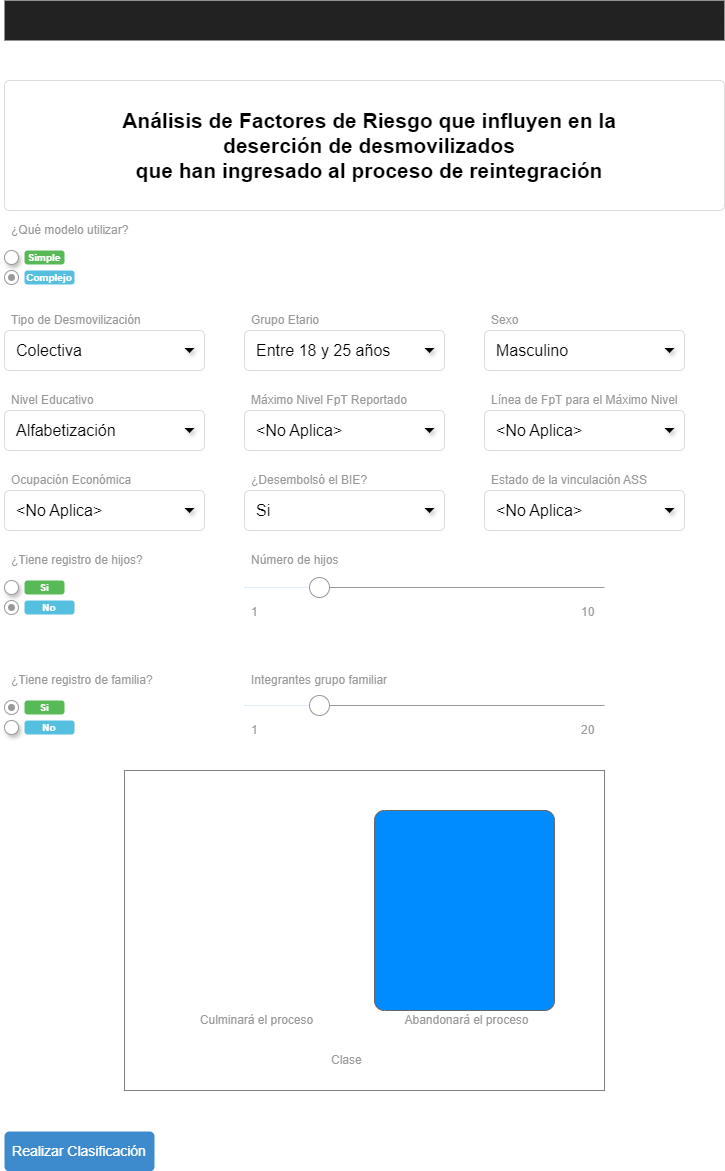

The diagram above was exported from draw.io. Its source (the exported page's mxGraphModel, read from the mxfile embedded in the PNG):
<mxGraphModel dx="1008" dy="690" grid="1" gridSize="10" guides="1" tooltips="1" connect="1" arrows="1" fold="1" page="1" pageScale="1" pageWidth="1169" pageHeight="827" math="0" shadow="0">
  <root>
    <mxCell id="0" />
    <mxCell id="1" parent="0" />
    <mxCell id="2" value="&amp;lt;No Aplica&amp;gt;" style="html=1;shadow=0;dashed=0;shape=mxgraph.bootstrap.rrect;rSize=5;strokeColor=#dddddd;align=left;spacingLeft=10;fontSize=16;whiteSpace=wrap;rounded=0;" vertex="1" parent="1">
      <mxGeometry x="280" y="480" width="200" height="40" as="geometry" />
    </mxCell>
    <mxCell id="3" value="" style="html=1;shadow=0;dashed=0;shape=mxgraph.bootstrap.rect;fillColor=#222222;strokeColor=none;whiteSpace=wrap;rounded=0;fontSize=12;fontColor=#000000;align=center;" vertex="1" parent="1">
      <mxGeometry x="40" y="70" width="720" height="40" as="geometry" />
    </mxCell>
    <mxCell id="4" value="Análisis de Factores de Riesgo que influyen en la&lt;div&gt;deserción de desmovilizados&lt;/div&gt;&lt;div&gt;que han ingresado al proceso de reintegración&lt;/div&gt;" style="html=1;shadow=0;dashed=0;shape=mxgraph.bootstrap.rrect;rSize=5;strokeColor=#dddddd;;align=center;spacingLeft=10;fontSize=21;whiteSpace=wrap;rounded=0;fontStyle=1" vertex="1" parent="1">
      <mxGeometry x="40" y="150" width="720" height="130" as="geometry" />
    </mxCell>
    <mxCell id="5" value="¿Qué modelo utilizar?" style="html=1;shadow=0;dashed=0;shape=mxgraph.bootstrap.rect;strokeColor=none;fillColor=none;fontColor=#999999;align=left;spacingLeft=5;whiteSpace=wrap;rounded=0;" vertex="1" parent="1">
      <mxGeometry x="40" y="290" width="200" height="20" as="geometry" />
    </mxCell>
    <mxCell id="6" value="Tipo de Desmovilización" style="html=1;shadow=0;dashed=0;shape=mxgraph.bootstrap.rect;strokeColor=none;fillColor=none;fontColor=#999999;align=left;spacingLeft=5;whiteSpace=wrap;rounded=0;" vertex="1" parent="1">
      <mxGeometry x="40" y="380" width="200" height="20" as="geometry" />
    </mxCell>
    <mxCell id="7" value="Colectiva" style="html=1;shadow=0;dashed=0;shape=mxgraph.bootstrap.rrect;rSize=5;strokeColor=#dddddd;align=left;spacingLeft=10;fontSize=16;whiteSpace=wrap;rounded=0;" vertex="1" parent="1">
      <mxGeometry x="40" y="400" width="200" height="40" as="geometry" />
    </mxCell>
    <mxCell id="8" value="" style="shape=triangle;strokeColor=none;fillColor=#000000;direction=south;rounded=0;shadow=1;fontSize=12;fontColor=#000000;align=center;html=1;" vertex="1" parent="1">
      <mxGeometry x="220" y="417.5" width="10" height="5" as="geometry" />
    </mxCell>
    <mxCell id="9" value="" style="shape=ellipse;dashed=0;strokeColor=#999999;fillColor=#ffffff;html=1;rounded=0;shadow=1;fontSize=12;fontColor=#000000;align=center;" vertex="1" parent="1">
      <mxGeometry x="40" y="320" width="14" height="14" as="geometry" />
    </mxCell>
    <mxCell id="10" value="Simple" style="html=1;shadow=0;dashed=0;shape=mxgraph.bootstrap.rrect;align=center;rSize=3;strokeColor=none;fillColor=#58B957;fontColor=#ffffff;fontStyle=1;fontSize=10;whiteSpace=wrap;rounded=0;" vertex="1" parent="1">
      <mxGeometry x="60" y="320" width="40" height="14" as="geometry" />
    </mxCell>
    <mxCell id="11" value="" style="html=1;shadow=0;dashed=0;shape=mxgraph.bootstrap.radioButton;strokeColor=#999999;fillColor=#ffffff;rounded=0;fontSize=12;fontColor=#000000;align=center;" vertex="1" parent="1">
      <mxGeometry x="40" y="340" width="14" height="14" as="geometry" />
    </mxCell>
    <mxCell id="12" value="Complejo" style="html=1;shadow=0;dashed=0;shape=mxgraph.bootstrap.rrect;align=center;rSize=3;strokeColor=none;fillColor=#55BFE0;fontColor=#ffffff;fontStyle=1;fontSize=10;whiteSpace=wrap;rounded=0;" vertex="1" parent="1">
      <mxGeometry x="60" y="340" width="50" height="14" as="geometry" />
    </mxCell>
    <mxCell id="13" value="Realizar Clasificación" style="html=1;shadow=0;dashed=0;shape=mxgraph.bootstrap.rrect;align=center;rSize=5;strokeColor=none;fillColor=#3D8BCD;fontColor=#ffffff;fontSize=14;whiteSpace=wrap;rounded=0;" vertex="1" parent="1">
      <mxGeometry x="40" y="1201" width="150" height="40" as="geometry" />
    </mxCell>
    <mxCell id="14" value="Nivel Educativo" style="html=1;shadow=0;dashed=0;shape=mxgraph.bootstrap.rect;strokeColor=none;fillColor=none;fontColor=#999999;align=left;spacingLeft=5;whiteSpace=wrap;rounded=0;" vertex="1" parent="1">
      <mxGeometry x="40" y="460" width="200" height="20" as="geometry" />
    </mxCell>
    <mxCell id="15" value="Alfabetización" style="html=1;shadow=0;dashed=0;shape=mxgraph.bootstrap.rrect;rSize=5;strokeColor=#dddddd;align=left;spacingLeft=10;fontSize=16;whiteSpace=wrap;rounded=0;" vertex="1" parent="1">
      <mxGeometry x="40" y="480" width="200" height="40" as="geometry" />
    </mxCell>
    <mxCell id="16" value="" style="shape=triangle;strokeColor=none;fillColor=#000000;direction=south;rounded=0;shadow=1;fontSize=12;fontColor=#000000;align=center;html=1;" vertex="1" parent="1">
      <mxGeometry x="220" y="497.5" width="10" height="5" as="geometry" />
    </mxCell>
    <mxCell id="17" value="Ocupación Económica" style="html=1;shadow=0;dashed=0;shape=mxgraph.bootstrap.rect;strokeColor=none;fillColor=none;fontColor=#999999;align=left;spacingLeft=5;whiteSpace=wrap;rounded=0;" vertex="1" parent="1">
      <mxGeometry x="40" y="540" width="200" height="20" as="geometry" />
    </mxCell>
    <mxCell id="18" value="&amp;lt;No Aplica&amp;gt;" style="html=1;shadow=0;dashed=0;shape=mxgraph.bootstrap.rrect;rSize=5;strokeColor=#dddddd;align=left;spacingLeft=10;fontSize=16;whiteSpace=wrap;rounded=0;" vertex="1" parent="1">
      <mxGeometry x="40" y="560" width="200" height="40" as="geometry" />
    </mxCell>
    <mxCell id="19" value="" style="shape=triangle;strokeColor=none;fillColor=#000000;direction=south;rounded=0;shadow=1;fontSize=12;fontColor=#000000;align=center;html=1;" vertex="1" parent="1">
      <mxGeometry x="460" y="497.5" width="10" height="5" as="geometry" />
    </mxCell>
    <mxCell id="20" value="Grupo Etario" style="html=1;shadow=0;dashed=0;shape=mxgraph.bootstrap.rect;strokeColor=none;fillColor=none;fontColor=#999999;align=left;spacingLeft=5;whiteSpace=wrap;rounded=0;" vertex="1" parent="1">
      <mxGeometry x="280" y="380" width="200" height="20" as="geometry" />
    </mxCell>
    <mxCell id="21" value="Entre 18 y 25 años" style="html=1;shadow=0;dashed=0;shape=mxgraph.bootstrap.rrect;rSize=5;strokeColor=#dddddd;align=left;spacingLeft=10;fontSize=16;whiteSpace=wrap;rounded=0;" vertex="1" parent="1">
      <mxGeometry x="280" y="400" width="200" height="40" as="geometry" />
    </mxCell>
    <mxCell id="22" value="" style="shape=triangle;strokeColor=none;fillColor=#000000;direction=south;rounded=0;shadow=1;fontSize=12;fontColor=#000000;align=center;html=1;" vertex="1" parent="1">
      <mxGeometry x="460" y="417.5" width="10" height="5" as="geometry" />
    </mxCell>
    <mxCell id="23" value="Máximo Nivel FpT Reportado" style="html=1;shadow=0;dashed=0;shape=mxgraph.bootstrap.rect;strokeColor=none;fillColor=none;fontColor=#999999;align=left;spacingLeft=5;whiteSpace=wrap;rounded=0;" vertex="1" parent="1">
      <mxGeometry x="280" y="460" width="200" height="20" as="geometry" />
    </mxCell>
    <mxCell id="24" value="Sexo" style="html=1;shadow=0;dashed=0;shape=mxgraph.bootstrap.rect;strokeColor=none;fillColor=none;fontColor=#999999;align=left;spacingLeft=5;whiteSpace=wrap;rounded=0;" vertex="1" parent="1">
      <mxGeometry x="520" y="380" width="200" height="20" as="geometry" />
    </mxCell>
    <mxCell id="25" value="Masculino" style="html=1;shadow=0;dashed=0;shape=mxgraph.bootstrap.rrect;rSize=5;strokeColor=#dddddd;align=left;spacingLeft=10;fontSize=16;whiteSpace=wrap;rounded=0;" vertex="1" parent="1">
      <mxGeometry x="520" y="400" width="200" height="40" as="geometry" />
    </mxCell>
    <mxCell id="26" value="" style="shape=triangle;strokeColor=none;fillColor=#000000;direction=south;rounded=0;shadow=1;fontSize=12;fontColor=#000000;align=center;html=1;" vertex="1" parent="1">
      <mxGeometry x="700" y="417.5" width="10" height="5" as="geometry" />
    </mxCell>
    <mxCell id="27" value="" style="shape=triangle;strokeColor=none;fillColor=#000000;direction=south;rounded=0;shadow=1;fontSize=12;fontColor=#000000;align=center;html=1;" vertex="1" parent="1">
      <mxGeometry x="220" y="577.5" width="10" height="5" as="geometry" />
    </mxCell>
    <mxCell id="28" value="&amp;lt;No Aplica&amp;gt;" style="html=1;shadow=0;dashed=0;shape=mxgraph.bootstrap.rrect;rSize=5;strokeColor=#dddddd;align=left;spacingLeft=10;fontSize=16;whiteSpace=wrap;rounded=0;" vertex="1" parent="1">
      <mxGeometry x="520" y="480" width="200" height="40" as="geometry" />
    </mxCell>
    <mxCell id="29" value="" style="shape=triangle;strokeColor=none;fillColor=#000000;direction=south;rounded=0;shadow=1;fontSize=12;fontColor=#000000;align=center;html=1;" vertex="1" parent="1">
      <mxGeometry x="700" y="497.5" width="10" height="5" as="geometry" />
    </mxCell>
    <mxCell id="30" value="Línea de FpT para el Máximo Nivel" style="html=1;shadow=0;dashed=0;shape=mxgraph.bootstrap.rect;strokeColor=none;fillColor=none;fontColor=#999999;align=left;spacingLeft=5;whiteSpace=wrap;rounded=0;" vertex="1" parent="1">
      <mxGeometry x="520" y="460" width="200" height="20" as="geometry" />
    </mxCell>
    <mxCell id="31" value="¿Desembolsó el BIE?" style="html=1;shadow=0;dashed=0;shape=mxgraph.bootstrap.rect;strokeColor=none;fillColor=none;fontColor=#999999;align=left;spacingLeft=5;whiteSpace=wrap;rounded=0;" vertex="1" parent="1">
      <mxGeometry x="280" y="540" width="200" height="20" as="geometry" />
    </mxCell>
    <mxCell id="32" value="Si" style="html=1;shadow=0;dashed=0;shape=mxgraph.bootstrap.rrect;rSize=5;strokeColor=#dddddd;align=left;spacingLeft=10;fontSize=16;whiteSpace=wrap;rounded=0;" vertex="1" parent="1">
      <mxGeometry x="280" y="560" width="200" height="40" as="geometry" />
    </mxCell>
    <mxCell id="33" value="" style="shape=triangle;strokeColor=none;fillColor=#000000;direction=south;rounded=0;shadow=1;fontSize=12;fontColor=#000000;align=center;html=1;" vertex="1" parent="1">
      <mxGeometry x="460" y="577.5" width="10" height="5" as="geometry" />
    </mxCell>
    <mxCell id="34" value="Estado de la vinculación ASS" style="html=1;shadow=0;dashed=0;shape=mxgraph.bootstrap.rect;strokeColor=none;fillColor=none;fontColor=#999999;align=left;spacingLeft=5;whiteSpace=wrap;rounded=0;" vertex="1" parent="1">
      <mxGeometry x="520" y="540" width="200" height="20" as="geometry" />
    </mxCell>
    <mxCell id="35" value="&amp;lt;No Aplica&amp;gt;" style="html=1;shadow=0;dashed=0;shape=mxgraph.bootstrap.rrect;rSize=5;strokeColor=#dddddd;align=left;spacingLeft=10;fontSize=16;whiteSpace=wrap;rounded=0;" vertex="1" parent="1">
      <mxGeometry x="520" y="560" width="200" height="40" as="geometry" />
    </mxCell>
    <mxCell id="36" value="" style="shape=triangle;strokeColor=none;fillColor=#000000;direction=south;rounded=0;shadow=1;fontSize=12;fontColor=#000000;align=center;html=1;" vertex="1" parent="1">
      <mxGeometry x="700" y="577.5" width="10" height="5" as="geometry" />
    </mxCell>
    <mxCell id="37" value="¿Tiene registro de hijos?" style="html=1;shadow=0;dashed=0;shape=mxgraph.bootstrap.rect;strokeColor=none;fillColor=none;fontColor=#999999;align=left;spacingLeft=5;whiteSpace=wrap;rounded=0;" vertex="1" parent="1">
      <mxGeometry x="40" y="620" width="200" height="20" as="geometry" />
    </mxCell>
    <mxCell id="38" value="" style="shape=ellipse;dashed=0;strokeColor=#999999;fillColor=#ffffff;html=1;rounded=0;shadow=1;fontSize=12;fontColor=#000000;align=center;" vertex="1" parent="1">
      <mxGeometry x="40" y="650" width="14" height="14" as="geometry" />
    </mxCell>
    <mxCell id="39" value="Si" style="html=1;shadow=0;dashed=0;shape=mxgraph.bootstrap.rrect;align=center;rSize=3;strokeColor=none;fillColor=#58B957;fontColor=#ffffff;fontStyle=1;fontSize=10;whiteSpace=wrap;rounded=0;" vertex="1" parent="1">
      <mxGeometry x="60" y="650" width="40" height="14" as="geometry" />
    </mxCell>
    <mxCell id="40" value="" style="html=1;shadow=0;dashed=0;shape=mxgraph.bootstrap.radioButton;strokeColor=#999999;fillColor=#ffffff;rounded=0;fontSize=12;fontColor=#000000;align=center;" vertex="1" parent="1">
      <mxGeometry x="40" y="670" width="14" height="14" as="geometry" />
    </mxCell>
    <mxCell id="41" value="No" style="html=1;shadow=0;dashed=0;shape=mxgraph.bootstrap.rrect;align=center;rSize=3;strokeColor=none;fillColor=#55BFE0;fontColor=#ffffff;fontStyle=1;fontSize=10;whiteSpace=wrap;rounded=0;" vertex="1" parent="1">
      <mxGeometry x="60" y="670" width="50" height="14" as="geometry" />
    </mxCell>
    <mxCell id="42" value="¿Tiene registro de familia?" style="html=1;shadow=0;dashed=0;shape=mxgraph.bootstrap.rect;strokeColor=none;fillColor=none;fontColor=#999999;align=left;spacingLeft=5;whiteSpace=wrap;rounded=0;" vertex="1" parent="1">
      <mxGeometry x="40" y="740" width="200" height="20" as="geometry" />
    </mxCell>
    <mxCell id="43" value="" style="shape=ellipse;dashed=0;strokeColor=#999999;fillColor=#ffffff;html=1;rounded=0;shadow=1;fontSize=12;fontColor=#000000;align=center;" vertex="1" parent="1">
      <mxGeometry x="40" y="790" width="14" height="14" as="geometry" />
    </mxCell>
    <mxCell id="44" value="Si" style="html=1;shadow=0;dashed=0;shape=mxgraph.bootstrap.rrect;align=center;rSize=3;strokeColor=none;fillColor=#58B957;fontColor=#ffffff;fontStyle=1;fontSize=10;whiteSpace=wrap;rounded=0;" vertex="1" parent="1">
      <mxGeometry x="60" y="770" width="40" height="14" as="geometry" />
    </mxCell>
    <mxCell id="45" value="" style="html=1;shadow=0;dashed=0;shape=mxgraph.bootstrap.radioButton;strokeColor=#999999;fillColor=#ffffff;rounded=0;fontSize=12;fontColor=#000000;align=center;" vertex="1" parent="1">
      <mxGeometry x="40" y="770" width="14" height="14" as="geometry" />
    </mxCell>
    <mxCell id="46" value="No" style="html=1;shadow=0;dashed=0;shape=mxgraph.bootstrap.rrect;align=center;rSize=3;strokeColor=none;fillColor=#55BFE0;fontColor=#ffffff;fontStyle=1;fontSize=10;whiteSpace=wrap;rounded=0;" vertex="1" parent="1">
      <mxGeometry x="60" y="790" width="50" height="14" as="geometry" />
    </mxCell>
    <mxCell id="47" value="" style="verticalLabelPosition=bottom;shadow=0;dashed=0;align=center;html=1;verticalAlign=top;strokeWidth=1;shape=mxgraph.mockup.forms.horSlider;strokeColor=#999999;sliderStyle=basic;sliderPos=20;handleStyle=circle;fillColor2=#ddeeff;" vertex="1" parent="1">
      <mxGeometry x="280" y="642" width="360" height="30" as="geometry" />
    </mxCell>
    <mxCell id="48" value="Número de hijos" style="html=1;shadow=0;dashed=0;shape=mxgraph.bootstrap.rect;strokeColor=none;fillColor=none;fontColor=#999999;align=left;spacingLeft=5;whiteSpace=wrap;rounded=0;" vertex="1" parent="1">
      <mxGeometry x="280" y="620" width="200" height="20" as="geometry" />
    </mxCell>
    <mxCell id="49" value="" style="verticalLabelPosition=bottom;shadow=0;dashed=0;align=center;html=1;verticalAlign=top;strokeWidth=1;shape=mxgraph.mockup.forms.horSlider;strokeColor=#999999;sliderStyle=basic;sliderPos=20;handleStyle=circle;fillColor2=#ddeeff;" vertex="1" parent="1">
      <mxGeometry x="280" y="760" width="360" height="30" as="geometry" />
    </mxCell>
    <mxCell id="50" value="Integrantes grupo familiar" style="html=1;shadow=0;dashed=0;shape=mxgraph.bootstrap.rect;strokeColor=none;fillColor=none;fontColor=#999999;align=left;spacingLeft=5;whiteSpace=wrap;rounded=0;" vertex="1" parent="1">
      <mxGeometry x="280" y="740" width="200" height="20" as="geometry" />
    </mxCell>
    <mxCell id="51" value="1" style="html=1;shadow=0;dashed=0;shape=mxgraph.bootstrap.rect;strokeColor=none;fillColor=none;fontColor=#999999;align=left;spacingLeft=5;whiteSpace=wrap;rounded=0;" vertex="1" parent="1">
      <mxGeometry x="280" y="672" width="30" height="20" as="geometry" />
    </mxCell>
    <mxCell id="52" value="10" style="html=1;shadow=0;dashed=0;shape=mxgraph.bootstrap.rect;strokeColor=none;fillColor=none;fontColor=#999999;align=left;spacingLeft=5;whiteSpace=wrap;rounded=0;" vertex="1" parent="1">
      <mxGeometry x="610" y="672" width="30" height="20" as="geometry" />
    </mxCell>
    <mxCell id="53" value="1" style="html=1;shadow=0;dashed=0;shape=mxgraph.bootstrap.rect;strokeColor=none;fillColor=none;fontColor=#999999;align=left;spacingLeft=5;whiteSpace=wrap;rounded=0;" vertex="1" parent="1">
      <mxGeometry x="280" y="790" width="30" height="20" as="geometry" />
    </mxCell>
    <mxCell id="54" value="20" style="html=1;shadow=0;dashed=0;shape=mxgraph.bootstrap.rect;strokeColor=none;fillColor=none;fontColor=#999999;align=left;spacingLeft=5;whiteSpace=wrap;rounded=0;" vertex="1" parent="1">
      <mxGeometry x="610" y="790" width="30" height="20" as="geometry" />
    </mxCell>
    <mxCell id="55" value="" style="rounded=0;whiteSpace=wrap;html=1;strokeColor=#808080;" vertex="1" parent="1">
      <mxGeometry x="160" y="840" width="480" height="320" as="geometry" />
    </mxCell>
    <mxCell id="56" value="" style="strokeWidth=1;shadow=0;dashed=0;align=center;html=1;shape=mxgraph.mockup.buttons.multiButton;fillColor=#008cff;strokeColor=#666666;mainText=;subText=;fontSize=13;fontColor=#0066CC;" vertex="1" parent="1">
      <mxGeometry x="410" y="880" width="180" height="200" as="geometry" />
    </mxCell>
    <mxCell id="57" value="" style="strokeWidth=1;shadow=0;dashed=0;align=center;html=1;shape=mxgraph.mockup.anchor;fontSize=16;fontColor=#ffffff;fontStyle=1;whiteSpace=wrap;" vertex="1" parent="56">
      <mxGeometry y="32" width="160" height="80" as="geometry" />
    </mxCell>
    <mxCell id="58" value="" style="strokeWidth=1;shadow=0;dashed=0;align=center;html=1;shape=mxgraph.mockup.anchor;fontSize=12;fontColor=#ffffff;fontStyle=1;whiteSpace=wrap;" vertex="1" parent="56">
      <mxGeometry y="120" width="160" height="40" as="geometry" />
    </mxCell>
    <mxCell id="59" value="Abandonará el proceso" style="html=1;shadow=0;dashed=0;shape=mxgraph.bootstrap.rect;strokeColor=none;fillColor=none;fontColor=#999999;align=center;spacingLeft=5;whiteSpace=wrap;rounded=0;" vertex="1" parent="1">
      <mxGeometry x="410" y="1080" width="180" height="20" as="geometry" />
    </mxCell>
    <mxCell id="60" value="Culminará el proceso" style="html=1;shadow=0;dashed=0;shape=mxgraph.bootstrap.rect;strokeColor=none;fillColor=none;fontColor=#999999;align=center;spacingLeft=5;whiteSpace=wrap;rounded=0;" vertex="1" parent="1">
      <mxGeometry x="200" y="1080" width="180" height="20" as="geometry" />
    </mxCell>
    <mxCell id="61" value="Clase" style="html=1;shadow=0;dashed=0;shape=mxgraph.bootstrap.rect;strokeColor=none;fillColor=none;fontColor=#999999;align=left;spacingLeft=5;whiteSpace=wrap;rounded=0;" vertex="1" parent="1">
      <mxGeometry x="360" y="1120" width="60" height="20" as="geometry" />
    </mxCell>
  </root>
</mxGraphModel>